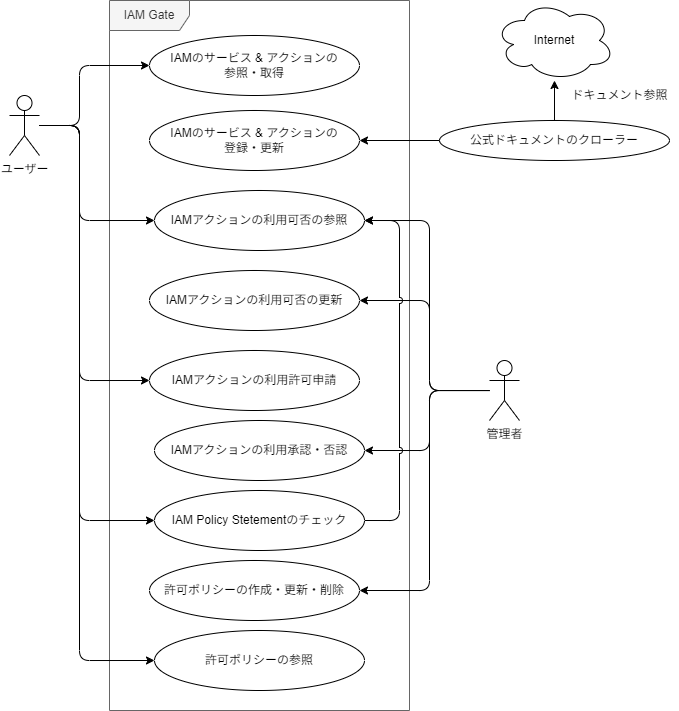

The diagram above was exported from draw.io. Its source (the exported page's mxGraphModel, read from the mxfile embedded in the PNG):
<mxGraphModel dx="1004" dy="559" grid="1" gridSize="10" guides="1" tooltips="1" connect="1" arrows="1" fold="1" page="1" pageScale="1" pageWidth="850" pageHeight="1100" math="0" shadow="0">
  <root>
    <mxCell id="0" />
    <mxCell id="1" parent="0" />
    <mxCell id="3" value="IAM Gate" style="shape=umlFrame;whiteSpace=wrap;html=1;pointerEvents=0;width=80;height=30;fillColor=#f5f5f5;fontColor=#333333;strokeColor=#666666;" vertex="1" parent="1">
      <mxGeometry x="170" y="240" width="300" height="710" as="geometry" />
    </mxCell>
    <mxCell id="4" value="Internet" style="ellipse;shape=cloud;whiteSpace=wrap;html=1;" vertex="1" parent="1">
      <mxGeometry x="555" y="240" width="120" height="80" as="geometry" />
    </mxCell>
    <mxCell id="6" value="IAMのサービス &amp;amp; アクションの&lt;div&gt;登録・更新&lt;/div&gt;" style="ellipse;whiteSpace=wrap;html=1;" vertex="1" parent="1">
      <mxGeometry x="210" y="350" width="210" height="60" as="geometry" />
    </mxCell>
    <mxCell id="9" style="edgeStyle=orthogonalEdgeStyle;html=1;entryX=1;entryY=0.5;entryDx=0;entryDy=0;" edge="1" parent="1" source="7" target="6">
      <mxGeometry relative="1" as="geometry" />
    </mxCell>
    <mxCell id="7" value="公式ドキュメントのクローラー" style="ellipse;whiteSpace=wrap;html=1;" vertex="1" parent="1">
      <mxGeometry x="500" y="360" width="230" height="40" as="geometry" />
    </mxCell>
    <mxCell id="8" style="edgeStyle=orthogonalEdgeStyle;html=1;" edge="1" parent="1" source="7" target="4">
      <mxGeometry relative="1" as="geometry" />
    </mxCell>
    <mxCell id="11" value="IAMのサービス &amp;amp; アクションの&lt;div&gt;参照・取得&lt;/div&gt;" style="ellipse;whiteSpace=wrap;html=1;" vertex="1" parent="1">
      <mxGeometry x="210" y="275" width="210" height="60" as="geometry" />
    </mxCell>
    <mxCell id="18" style="edgeStyle=orthogonalEdgeStyle;html=1;entryX=1;entryY=0.5;entryDx=0;entryDy=0;jumpStyle=arc;" edge="1" parent="1" source="12" target="16">
      <mxGeometry relative="1" as="geometry">
        <Array as="points">
          <mxPoint x="490" y="630" />
          <mxPoint x="490" y="460" />
        </Array>
      </mxGeometry>
    </mxCell>
    <mxCell id="20" style="edgeStyle=orthogonalEdgeStyle;html=1;entryX=1;entryY=0.5;entryDx=0;entryDy=0;jumpStyle=arc;" edge="1" parent="1" source="12" target="19">
      <mxGeometry relative="1" as="geometry">
        <Array as="points">
          <mxPoint x="490" y="630" />
          <mxPoint x="490" y="540" />
        </Array>
      </mxGeometry>
    </mxCell>
    <mxCell id="24" style="edgeStyle=orthogonalEdgeStyle;html=1;entryX=1;entryY=0.5;entryDx=0;entryDy=0;jumpStyle=arc;" edge="1" parent="1" source="12" target="23">
      <mxGeometry relative="1" as="geometry">
        <Array as="points">
          <mxPoint x="490" y="630" />
          <mxPoint x="490" y="690" />
        </Array>
      </mxGeometry>
    </mxCell>
    <mxCell id="29" style="edgeStyle=orthogonalEdgeStyle;html=1;entryX=1;entryY=0.5;entryDx=0;entryDy=0;" edge="1" parent="1" source="12" target="28">
      <mxGeometry relative="1" as="geometry">
        <Array as="points">
          <mxPoint x="490" y="630" />
          <mxPoint x="490" y="830" />
        </Array>
      </mxGeometry>
    </mxCell>
    <mxCell id="12" value="管理者" style="shape=umlActor;verticalLabelPosition=bottom;verticalAlign=top;html=1;outlineConnect=0;" vertex="1" parent="1">
      <mxGeometry x="550" y="600" width="30" height="60" as="geometry" />
    </mxCell>
    <mxCell id="14" style="edgeStyle=orthogonalEdgeStyle;html=1;jumpStyle=arc;" edge="1" parent="1" source="13" target="11">
      <mxGeometry relative="1" as="geometry">
        <Array as="points">
          <mxPoint x="140" y="365" />
          <mxPoint x="140" y="305" />
        </Array>
      </mxGeometry>
    </mxCell>
    <mxCell id="17" style="edgeStyle=orthogonalEdgeStyle;html=1;entryX=0;entryY=0.5;entryDx=0;entryDy=0;jumpStyle=arc;" edge="1" parent="1" source="13" target="16">
      <mxGeometry relative="1" as="geometry">
        <Array as="points">
          <mxPoint x="140" y="365" />
          <mxPoint x="140" y="460" />
        </Array>
      </mxGeometry>
    </mxCell>
    <mxCell id="22" style="edgeStyle=orthogonalEdgeStyle;html=1;entryX=0;entryY=0.5;entryDx=0;entryDy=0;jumpStyle=arc;" edge="1" parent="1" source="13" target="21">
      <mxGeometry relative="1" as="geometry">
        <Array as="points">
          <mxPoint x="140" y="365" />
          <mxPoint x="140" y="620" />
        </Array>
      </mxGeometry>
    </mxCell>
    <mxCell id="26" style="edgeStyle=orthogonalEdgeStyle;html=1;entryX=0;entryY=0.5;entryDx=0;entryDy=0;" edge="1" parent="1" source="13" target="25">
      <mxGeometry relative="1" as="geometry">
        <Array as="points">
          <mxPoint x="140" y="365" />
          <mxPoint x="140" y="760" />
        </Array>
      </mxGeometry>
    </mxCell>
    <mxCell id="31" style="edgeStyle=orthogonalEdgeStyle;html=1;entryX=0;entryY=0.5;entryDx=0;entryDy=0;" edge="1" parent="1" source="13" target="30">
      <mxGeometry relative="1" as="geometry">
        <Array as="points">
          <mxPoint x="140" y="365" />
          <mxPoint x="140" y="900" />
        </Array>
      </mxGeometry>
    </mxCell>
    <mxCell id="13" value="ユーザー" style="shape=umlActor;verticalLabelPosition=bottom;verticalAlign=top;html=1;outlineConnect=0;" vertex="1" parent="1">
      <mxGeometry x="70" y="335" width="30" height="60" as="geometry" />
    </mxCell>
    <mxCell id="15" value="ドキュメント参照" style="text;html=1;align=center;verticalAlign=middle;resizable=0;points=[];autosize=1;strokeColor=none;fillColor=none;" vertex="1" parent="1">
      <mxGeometry x="620" y="320" width="120" height="30" as="geometry" />
    </mxCell>
    <mxCell id="16" value="IAMアクションの利用可否の参照" style="ellipse;whiteSpace=wrap;html=1;" vertex="1" parent="1">
      <mxGeometry x="215" y="430" width="210" height="60" as="geometry" />
    </mxCell>
    <mxCell id="19" value="IAMアクションの利用可否の更新" style="ellipse;whiteSpace=wrap;html=1;" vertex="1" parent="1">
      <mxGeometry x="210" y="510" width="210" height="60" as="geometry" />
    </mxCell>
    <mxCell id="21" value="IAMアクションの利用許可申請" style="ellipse;whiteSpace=wrap;html=1;" vertex="1" parent="1">
      <mxGeometry x="210" y="590" width="210" height="60" as="geometry" />
    </mxCell>
    <mxCell id="23" value="IAMアクションの利用承認・否認" style="ellipse;whiteSpace=wrap;html=1;" vertex="1" parent="1">
      <mxGeometry x="215" y="660" width="210" height="60" as="geometry" />
    </mxCell>
    <mxCell id="27" style="edgeStyle=orthogonalEdgeStyle;html=1;entryX=1;entryY=0.5;entryDx=0;entryDy=0;exitX=1;exitY=0.5;exitDx=0;exitDy=0;jumpStyle=arc;" edge="1" parent="1" source="25" target="16">
      <mxGeometry relative="1" as="geometry">
        <Array as="points">
          <mxPoint x="460" y="760" />
          <mxPoint x="460" y="460" />
        </Array>
      </mxGeometry>
    </mxCell>
    <mxCell id="25" value="IAM Policy Stetementのチェック" style="ellipse;whiteSpace=wrap;html=1;" vertex="1" parent="1">
      <mxGeometry x="215" y="730" width="210" height="60" as="geometry" />
    </mxCell>
    <mxCell id="28" value="許可ポリシーの作成・更新・削除" style="ellipse;whiteSpace=wrap;html=1;" vertex="1" parent="1">
      <mxGeometry x="210" y="800" width="210" height="60" as="geometry" />
    </mxCell>
    <mxCell id="30" value="許可ポリシーの参照" style="ellipse;whiteSpace=wrap;html=1;" vertex="1" parent="1">
      <mxGeometry x="215" y="870" width="210" height="60" as="geometry" />
    </mxCell>
  </root>
</mxGraphModel>